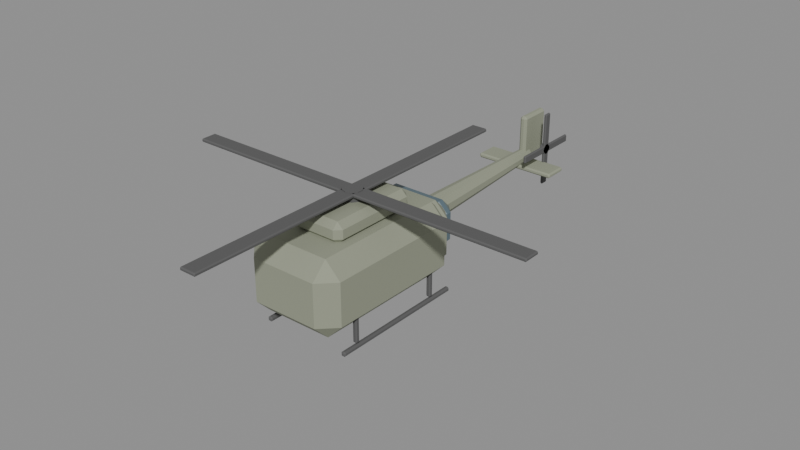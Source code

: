 # Source: Helicopter.blend  (saved by Blender 5.3.31; exported with 4.5.12 LTS)
import bpy
from mathutils import Matrix  # noqa: F401  (used for matrix-valued properties, if any)

bpy.ops.wm.read_factory_settings(use_empty=True)
scene = bpy.context.scene
scene.name = 'Scene'

# ---- materials (node trees are filled in below, after node groups)
mat_mat_heli_olive = bpy.data.materials.new('MAT_Heli_Olive')
mat_mat_heli_glass = bpy.data.materials.new('MAT_Heli_Glass')
mat_mat_heli_dark = bpy.data.materials.new('MAT_Heli_Dark')

# ---- material node trees
mat_mat_heli_olive.use_nodes = True; mat_mat_heli_olive.node_tree.nodes.clear()
_N = mat_mat_heli_olive.node_tree.nodes; _L = mat_mat_heli_olive.node_tree.links
n0 = _N.new('ShaderNodeBsdfPrincipled'); n0.name = 'Principled BSDF'; n0.location = (-200, 100)
n0.inputs[0].default_value = (0.29, 0.31, 0.23, 1.0)
n0.inputs[2].default_value = 0.85
n0.inputs[10].default_value = 0.005
n1 = _N.new('ShaderNodeOutputMaterial'); n1.name = 'Material Output'; n1.location = (200, 100)
_L.new(n0.outputs[0], n1.inputs[0])
n1.is_active_output = True
mat_mat_heli_glass.use_nodes = True; mat_mat_heli_glass.node_tree.nodes.clear()
_N = mat_mat_heli_glass.node_tree.nodes; _L = mat_mat_heli_glass.node_tree.links
n0 = _N.new('ShaderNodeBsdfPrincipled'); n0.name = 'Principled BSDF'; n0.location = (-200, 100)
n0.inputs[0].default_value = (0.1, 0.15, 0.18, 1.0)
n0.inputs[2].default_value = 0.25
n0.inputs[10].default_value = 0.005
n1 = _N.new('ShaderNodeOutputMaterial'); n1.name = 'Material Output'; n1.location = (200, 100)
_L.new(n0.outputs[0], n1.inputs[0])
n1.is_active_output = True
mat_mat_heli_dark.use_nodes = True; mat_mat_heli_dark.node_tree.nodes.clear()
_N = mat_mat_heli_dark.node_tree.nodes; _L = mat_mat_heli_dark.node_tree.links
n0 = _N.new('ShaderNodeBsdfPrincipled'); n0.name = 'Principled BSDF'; n0.location = (-200, 100)
n0.inputs[0].default_value = (0.1, 0.1, 0.1, 1.0)
n0.inputs[2].default_value = 0.85
n0.inputs[10].default_value = 0.005
n1 = _N.new('ShaderNodeOutputMaterial'); n1.name = 'Material Output'; n1.location = (200, 100)
_L.new(n0.outputs[0], n1.inputs[0])
n1.is_active_output = True

# ---- meshes
me_cube = bpy.data.meshes.new('Cube')
me_cube.from_pydata([(-0.68, -1.38, -0.75), (-0.68, -1.7, -0.43), (-1.0, -1.38, -0.43), (-0.68, -1.7, 0.43), (-0.68, -1.38, 0.75), (-1.0, -1.38, 0.43), (-0.68, 1.38, -0.75), (-1.0, 1.38, -0.43), (-0.68, 1.7, -0.43), (-0.68, 1.38, 0.75), (-0.68, 1.7, 0.43), (-1.0, 1.38, 0.43), (0.68, -1.38, -0.75), (1.0, -1.38, -0.43), (0.68, -1.7, -0.43), (0.68, -1.38, 0.75), (0.68, -1.7, 0.43), (1.0, -1.38, 0.43), (0.68, 1.38, -0.75), (0.68, 1.7, -0.43), (1.0, 1.38, -0.43), (0.68, 1.38, 0.75), (1.0, 1.38, 0.43), (0.68, 1.7, 0.43), (-0.62, 1.13, -0.6), (-0.62, 0.85, -0.32), (-0.9, 1.13, -0.32), (-0.62, 0.85, 0.42), (-0.62, 1.13, 0.7), (-0.9, 1.13, 0.42), (-0.62, 1.57, -0.6), (-0.9, 1.57, -0.32), (-0.62, 1.85, -0.32), (-0.62, 1.57, 0.7), (-0.62, 1.85, 0.42), (-0.9, 1.57, 0.42), (0.62, 1.13, -0.6), (0.9, 1.13, -0.32), (0.62, 0.85, -0.32), (0.62, 1.13, 0.7), (0.62, 0.85, 0.42), (0.9, 1.13, 0.42), (0.62, 1.57, -0.6), (0.62, 1.85, -0.32), (0.9, 1.57, -0.32), (0.62, 1.57, 0.7), (0.9, 1.57, 0.42), (0.62, 1.85, 0.42), (-0.55, 1.77, -0.375), (-0.55, 1.57, -0.175), (-0.75, 1.77, -0.175), (-0.55, 1.57, 0.375), (-0.55, 1.77, 0.575), (-0.75, 1.77, 0.375), (-0.55, 1.87, -0.375), (-0.75, 1.87, -0.175), (-0.55, 2.07, -0.175), (-0.55, 1.87, 0.575), (-0.55, 2.07, 0.375), (-0.75, 1.87, 0.375), (0.55, 1.77, -0.375), (0.75, 1.77, -0.175), (0.55, 1.57, -0.175), (0.55, 1.77, 0.575), (0.55, 1.57, 0.375), (0.75, 1.77, 0.375), (0.55, 1.87, -0.375), (0.55, 2.07, -0.175), (0.75, 1.87, -0.175), (0.55, 1.87, 0.575), (0.75, 1.87, 0.375), (0.55, 2.07, 0.375), (-0.88, 0.64, -0.16), (-0.88, 0.6, -0.12), (-0.92, 0.64, -0.12), (-0.88, 0.6, 0.42), (-0.88, 0.64, 0.46), (-0.92, 0.64, 0.42), (-0.88, 1.46, -0.16), (-0.92, 1.46, -0.12), (-0.88, 1.5, -0.12), (-0.88, 1.46, 0.46), (-0.88, 1.5, 0.42), (-0.92, 1.46, 0.42), (-0.88, 0.64, -0.16), (-0.84, 0.64, -0.12), (-0.88, 0.6, -0.12), (-0.88, 0.64, 0.46), (-0.88, 0.6, 0.42), (-0.84, 0.64, 0.42), (-0.88, 1.46, -0.16), (-0.88, 1.5, -0.12), (-0.84, 1.46, -0.12), (-0.88, 1.46, 0.46), (-0.84, 1.46, 0.42), (-0.88, 1.5, 0.42), (0.88, 0.64, -0.16), (0.88, 0.6, -0.12), (0.84, 0.64, -0.12), (0.88, 0.6, 0.42), (0.88, 0.64, 0.46), (0.84, 0.64, 0.42), (0.88, 1.46, -0.16), (0.84, 1.46, -0.12), (0.88, 1.5, -0.12), (0.88, 1.46, 0.46), (0.88, 1.5, 0.42), (0.84, 1.46, 0.42), (0.88, 0.64, -0.16), (0.92, 0.64, -0.12), (0.88, 0.6, -0.12), (0.88, 0.64, 0.46), (0.88, 0.6, 0.42), (0.92, 0.64, 0.42), (0.88, 1.46, -0.16), (0.88, 1.5, -0.12), (0.92, 1.46, -0.12), (0.88, 1.46, 0.46), (0.92, 1.46, 0.42), (0.88, 1.5, 0.42), (-0.405, -0.78, 0.69), (-0.405, -0.9, 0.81), (-0.525, -0.78, 0.81), (-0.405, -0.9, 0.99), (-0.405, -0.78, 1.11), (-0.525, -0.78, 0.99), (-0.405, 0.88, 0.69), (-0.525, 0.88, 0.81), (-0.405, 1.0, 0.81), (-0.405, 0.88, 1.11), (-0.405, 1.0, 0.99), (-0.525, 0.88, 0.99), (0.405, -0.78, 0.69), (0.525, -0.78, 0.81), (0.405, -0.9, 0.81), (0.405, -0.78, 1.11), (0.405, -0.9, 0.99), (0.525, -0.78, 0.99), (0.405, 0.88, 0.69), (0.405, 1.0, 0.81), (0.525, 0.88, 0.81), (0.405, 0.88, 1.11), (0.525, 0.88, 0.99), (0.405, 1.0, 0.99), (0.0, 1.407, -0.2299), (0.0, 5.453, 0.01004), (0.1646, 1.406, -0.1765), (0.08229, 5.453, 0.03677), (0.2663, 1.402, -0.0365), (0.1331, 5.451, 0.1068), (0.2663, 1.398, 0.1365), (0.1331, 5.449, 0.1932), (0.1646, 1.394, 0.2765), (0.08229, 5.447, 0.2632), (0.0, 1.393, 0.3299), (0.0, 5.447, 0.29), (-0.1646, 1.394, 0.2765), (-0.08229, 5.447, 0.2632), (-0.2663, 1.398, 0.1365), (-0.1331, 5.449, 0.1932), (-0.2663, 1.402, -0.0365), (-0.1331, 5.451, 0.1068), (-0.1646, 1.406, -0.1765), (-0.08229, 5.453, 0.03677), (-0.03, 5.31, -0.025), (-0.03, 5.26, 0.025), (-0.08, 5.31, 0.025), (-0.03, 5.26, 0.975), (-0.03, 5.31, 1.025), (-0.08, 5.31, 0.975), (-0.03, 5.93, -0.025), (-0.08, 5.93, 0.025), (-0.03, 5.98, 0.025), (-0.03, 5.93, 1.025), (-0.03, 5.98, 0.975), (-0.08, 5.93, 0.975), (0.03, 5.31, -0.025), (0.08, 5.31, 0.025), (0.03, 5.26, 0.025), (0.03, 5.31, 1.025), (0.03, 5.26, 0.975), (0.08, 5.31, 0.975), (0.03, 5.93, -0.025), (0.03, 5.98, 0.025), (0.08, 5.93, 0.025), (0.03, 5.93, 1.025), (0.08, 5.93, 0.975), (0.03, 5.98, 0.975), (-0.845, 5.03, -0.03), (-0.845, 5.0, -2.049e-08), (-0.875, 5.03, -1.863e-08), (-0.845, 5.0, 0.04), (-0.845, 5.03, 0.07), (-0.875, 5.03, 0.04), (-0.845, 5.47, -0.03), (-0.875, 5.47, -2.049e-08), (-0.845, 5.5, -2.235e-08), (-0.845, 5.47, 0.07), (-0.845, 5.5, 0.04), (-0.875, 5.47, 0.04), (0.845, 5.03, -0.03), (0.875, 5.03, -2.049e-08), (0.845, 5.0, -2.235e-08), (0.845, 5.03, 0.07), (0.845, 5.0, 0.04), (0.875, 5.03, 0.04), (0.845, 5.47, -0.03), (0.845, 5.5, -2.049e-08), (0.875, 5.47, -1.863e-08), (0.845, 5.47, 0.07), (0.875, 5.47, 0.04), (0.845, 5.5, 0.04), (-0.9, -1.22, -1.13), (-0.9, -1.25, -1.1), (-0.93, -1.22, -1.1), (-0.9, -1.25, -1.06), (-0.9, -1.22, -1.03), (-0.93, -1.22, -1.06), (-0.9, 1.62, -1.13), (-0.93, 1.62, -1.1), (-0.9, 1.65, -1.1), (-0.9, 1.62, -1.03), (-0.9, 1.65, -1.06), (-0.93, 1.62, -1.06), (-0.86, -1.22, -1.13), (-0.83, -1.22, -1.1), (-0.86, -1.25, -1.1), (-0.86, -1.22, -1.03), (-0.86, -1.25, -1.06), (-0.83, -1.22, -1.06), (-0.86, 1.62, -1.13), (-0.86, 1.65, -1.1), (-0.83, 1.62, -1.1), (-0.86, 1.62, -1.03), (-0.83, 1.62, -1.06), (-0.86, 1.65, -1.06), (0.86, -1.22, -1.13), (0.86, -1.25, -1.1), (0.83, -1.22, -1.1), (0.86, -1.25, -1.06), (0.86, -1.22, -1.03), (0.83, -1.22, -1.06), (0.86, 1.62, -1.13), (0.83, 1.62, -1.1), (0.86, 1.65, -1.1), (0.86, 1.62, -1.03), (0.86, 1.65, -1.06), (0.83, 1.62, -1.06), (0.9, -1.22, -1.13), (0.93, -1.22, -1.1), (0.9, -1.25, -1.1), (0.9, -1.22, -1.03), (0.9, -1.25, -1.06), (0.93, -1.22, -1.06), (0.9, 1.62, -1.13), (0.9, 1.65, -1.1), (0.93, 1.62, -1.1), (0.9, 1.62, -1.03), (0.93, 1.62, -1.06), (0.9, 1.65, -1.06), (-0.905, -0.925, -1.0), (-0.905, -0.945, -0.98), (-0.925, -0.925, -0.98), (-0.905, -0.945, -0.02), (-0.905, -0.925, 0.0), (-0.925, -0.925, -0.02), (-0.905, -0.875, -1.0), (-0.925, -0.875, -0.98), (-0.905, -0.855, -0.98), (-0.905, -0.875, 0.0), (-0.905, -0.855, -0.02), (-0.925, -0.875, -0.02), (-0.855, -0.925, -1.0), (-0.835, -0.925, -0.98), (-0.855, -0.945, -0.98), (-0.855, -0.925, 0.0), (-0.855, -0.945, -0.02), (-0.835, -0.925, -0.02), (-0.855, -0.875, -1.0), (-0.855, -0.855, -0.98), (-0.835, -0.875, -0.98), (-0.855, -0.875, 0.0), (-0.835, -0.875, -0.02), (-0.855, -0.855, -0.02), (0.855, -0.925, -1.0), (0.855, -0.945, -0.98), (0.835, -0.925, -0.98), (0.855, -0.945, -0.02), (0.855, -0.925, 0.0), (0.835, -0.925, -0.02), (0.855, -0.875, -1.0), (0.835, -0.875, -0.98), (0.855, -0.855, -0.98), (0.855, -0.875, 0.0), (0.855, -0.855, -0.02), (0.835, -0.875, -0.02), (0.905, -0.925, -1.0), (0.925, -0.925, -0.98), (0.905, -0.945, -0.98), (0.905, -0.925, 0.0), (0.905, -0.945, -0.02), (0.925, -0.925, -0.02), (0.905, -0.875, -1.0), (0.905, -0.855, -0.98), (0.925, -0.875, -0.98), (0.905, -0.875, 0.0), (0.925, -0.875, -0.02), (0.905, -0.855, -0.02), (-0.905, 1.075, -1.0), (-0.905, 1.055, -0.98), (-0.925, 1.075, -0.98), (-0.905, 1.055, -0.02), (-0.905, 1.075, 0.0), (-0.925, 1.075, -0.02), (-0.905, 1.125, -1.0), (-0.925, 1.125, -0.98), (-0.905, 1.145, -0.98), (-0.905, 1.125, 0.0), (-0.905, 1.145, -0.02), (-0.925, 1.125, -0.02), (-0.855, 1.075, -1.0), (-0.835, 1.075, -0.98), (-0.855, 1.055, -0.98), (-0.855, 1.075, 0.0), (-0.855, 1.055, -0.02), (-0.835, 1.075, -0.02), (-0.855, 1.125, -1.0), (-0.855, 1.145, -0.98), (-0.835, 1.125, -0.98), (-0.855, 1.125, 0.0), (-0.835, 1.125, -0.02), (-0.855, 1.145, -0.02), (0.855, 1.075, -1.0), (0.855, 1.055, -0.98), (0.835, 1.075, -0.98), (0.855, 1.055, -0.02), (0.855, 1.075, 0.0), (0.835, 1.075, -0.02), (0.855, 1.125, -1.0), (0.835, 1.125, -0.98), (0.855, 1.145, -0.98), (0.855, 1.125, 0.0), (0.855, 1.145, -0.02), (0.835, 1.125, -0.02), (0.905, 1.075, -1.0), (0.925, 1.075, -0.98), (0.905, 1.055, -0.98), (0.905, 1.075, 0.0), (0.905, 1.055, -0.02), (0.925, 1.075, -0.02), (0.905, 1.125, -1.0), (0.905, 1.145, -0.98), (0.925, 1.125, -0.98), (0.905, 1.125, 0.0), (0.925, 1.125, -0.02), (0.905, 1.145, -0.02)], [], [(0, 1, 2), (3, 4, 5), (6, 7, 8), (9, 10, 11), (12, 13, 14), (15, 16, 17), (18, 19, 20), (21, 22, 23), (6, 0, 2, 7), (1, 3, 5, 2), (4, 9, 11, 5), (10, 8, 7, 11), (18, 6, 8, 19), (9, 21, 23, 10), (22, 20, 19, 23), (12, 18, 20, 13), (21, 15, 17, 22), (16, 14, 13, 17), (0, 12, 14, 1), (15, 4, 3, 16), (6, 18, 12, 0), (2, 5, 11, 7), (14, 16, 3, 1), (21, 9, 4, 15), (8, 10, 23, 19), (20, 22, 17, 13), (24, 25, 26), (27, 28, 29), (30, 31, 32), (33, 34, 35), (36, 37, 38), (39, 40, 41), (42, 43, 44), (45, 46, 47), (30, 24, 26, 31), (25, 27, 29, 26), (28, 33, 35, 29), (34, 32, 31, 35), (42, 30, 32, 43), (33, 45, 47, 34), (46, 44, 43, 47), (36, 42, 44, 37), (45, 39, 41, 46), (40, 38, 37, 41), (24, 36, 38, 25), (39, 28, 27, 40), (30, 42, 36, 24), (26, 29, 35, 31), (38, 40, 27, 25), (45, 33, 28, 39), (32, 34, 47, 43), (44, 46, 41, 37), (48, 49, 50), (51, 52, 53), (54, 55, 56), (57, 58, 59), (60, 61, 62), (63, 64, 65), (66, 67, 68), (69, 70, 71), (54, 48, 50, 55), (49, 51, 53, 50), (52, 57, 59, 53), (58, 56, 55, 59), (66, 54, 56, 67), (57, 69, 71, 58), (70, 68, 67, 71), (60, 66, 68, 61), (69, 63, 65, 70), (64, 62, 61, 65), (48, 60, 62, 49), (63, 52, 51, 64), (54, 66, 60, 48), (50, 53, 59, 55), (62, 64, 51, 49), (69, 57, 52, 63), (56, 58, 71, 67), (68, 70, 65, 61), (72, 73, 74), (75, 76, 77), (78, 79, 80), (81, 82, 83), (84, 85, 86), (87, 88, 89), (90, 91, 92), (93, 94, 95), (78, 72, 74, 79), (73, 75, 77, 74), (76, 81, 83, 77), (82, 80, 79, 83), (90, 78, 80, 91), (81, 93, 95, 82), (94, 92, 91, 95), (84, 90, 92, 85), (93, 87, 89, 94), (88, 86, 85, 89), (72, 84, 86, 73), (87, 76, 75, 88), (78, 90, 84, 72), (74, 77, 83, 79), (86, 88, 75, 73), (93, 81, 76, 87), (80, 82, 95, 91), (92, 94, 89, 85), (96, 97, 98), (99, 100, 101), (102, 103, 104), (105, 106, 107), (108, 109, 110), (111, 112, 113), (114, 115, 116), (117, 118, 119), (102, 96, 98, 103), (97, 99, 101, 98), (100, 105, 107, 101), (106, 104, 103, 107), (114, 102, 104, 115), (105, 117, 119, 106), (118, 116, 115, 119), (108, 114, 116, 109), (117, 111, 113, 118), (112, 110, 109, 113), (96, 108, 110, 97), (111, 100, 99, 112), (102, 114, 108, 96), (98, 101, 107, 103), (110, 112, 99, 97), (117, 105, 100, 111), (104, 106, 119, 115), (116, 118, 113, 109), (120, 121, 122), (123, 124, 125), (126, 127, 128), (129, 130, 131), (132, 133, 134), (135, 136, 137), (138, 139, 140), (141, 142, 143), (126, 120, 122, 127), (121, 123, 125, 122), (124, 129, 131, 125), (130, 128, 127, 131), (138, 126, 128, 139), (129, 141, 143, 130), (142, 140, 139, 143), (132, 138, 140, 133), (141, 135, 137, 142), (136, 134, 133, 137), (120, 132, 134, 121), (135, 124, 123, 136), (126, 138, 132, 120), (122, 125, 131, 127), (134, 136, 123, 121), (141, 129, 124, 135), (128, 130, 143, 139), (140, 142, 137, 133), (144, 145, 147, 146), (146, 147, 149, 148), (148, 149, 151, 150), (150, 151, 153, 152), (152, 153, 155, 154), (154, 155, 157, 156), (156, 157, 159, 158), (158, 159, 161, 160), (147, 145, 163, 161, 159, 157, 155, 153, 151, 149), (160, 161, 163, 162), (162, 163, 145, 144), (144, 146, 148, 150, 152, 154, 156, 158, 160, 162), (164, 165, 166), (167, 168, 169), (170, 171, 172), (173, 174, 175), (176, 177, 178), (179, 180, 181), (182, 183, 184), (185, 186, 187), (170, 164, 166, 171), (165, 167, 169, 166), (168, 173, 175, 169), (174, 172, 171, 175), (182, 170, 172, 183), (173, 185, 187, 174), (186, 184, 183, 187), (176, 182, 184, 177), (185, 179, 181, 186), (180, 178, 177, 181), (164, 176, 178, 165), (179, 168, 167, 180), (170, 182, 176, 164), (166, 169, 175, 171), (178, 180, 167, 165), (185, 173, 168, 179), (172, 174, 187, 183), (184, 186, 181, 177), (188, 189, 190), (191, 192, 193), (194, 195, 196), (197, 198, 199), (200, 201, 202), (203, 204, 205), (206, 207, 208), (209, 210, 211), (194, 188, 190, 195), (189, 191, 193, 190), (192, 197, 199, 193), (198, 196, 195, 199), (206, 194, 196, 207), (197, 209, 211, 198), (210, 208, 207, 211), (200, 206, 208, 201), (209, 203, 205, 210), (204, 202, 201, 205), (188, 200, 202, 189), (203, 192, 191, 204), (194, 206, 200, 188), (190, 193, 199, 195), (202, 204, 191, 189), (209, 197, 192, 203), (196, 198, 211, 207), (208, 210, 205, 201), (212, 213, 214), (215, 216, 217), (218, 219, 220), (221, 222, 223), (224, 225, 226), (227, 228, 229), (230, 231, 232), (233, 234, 235), (218, 212, 214, 219), (213, 215, 217, 214), (216, 221, 223, 217), (222, 220, 219, 223), (230, 218, 220, 231), (221, 233, 235, 222), (234, 232, 231, 235), (224, 230, 232, 225), (233, 227, 229, 234), (228, 226, 225, 229), (212, 224, 226, 213), (227, 216, 215, 228), (218, 230, 224, 212), (214, 217, 223, 219), (226, 228, 215, 213), (233, 221, 216, 227), (220, 222, 235, 231), (232, 234, 229, 225), (236, 237, 238), (239, 240, 241), (242, 243, 244), (245, 246, 247), (248, 249, 250), (251, 252, 253), (254, 255, 256), (257, 258, 259), (242, 236, 238, 243), (237, 239, 241, 238), (240, 245, 247, 241), (246, 244, 243, 247), (254, 242, 244, 255), (245, 257, 259, 246), (258, 256, 255, 259), (248, 254, 256, 249), (257, 251, 253, 258), (252, 250, 249, 253), (236, 248, 250, 237), (251, 240, 239, 252), (242, 254, 248, 236), (238, 241, 247, 243), (250, 252, 239, 237), (257, 245, 240, 251), (244, 246, 259, 255), (256, 258, 253, 249), (260, 261, 262), (263, 264, 265), (266, 267, 268), (269, 270, 271), (272, 273, 274), (275, 276, 277), (278, 279, 280), (281, 282, 283), (266, 260, 262, 267), (261, 263, 265, 262), (264, 269, 271, 265), (270, 268, 267, 271), (278, 266, 268, 279), (269, 281, 283, 270), (282, 280, 279, 283), (272, 278, 280, 273), (281, 275, 277, 282), (276, 274, 273, 277), (260, 272, 274, 261), (275, 264, 263, 276), (266, 278, 272, 260), (262, 265, 271, 267), (274, 276, 263, 261), (281, 269, 264, 275), (268, 270, 283, 279), (280, 282, 277, 273), (284, 285, 286), (287, 288, 289), (290, 291, 292), (293, 294, 295), (296, 297, 298), (299, 300, 301), (302, 303, 304), (305, 306, 307), (290, 284, 286, 291), (285, 287, 289, 286), (288, 293, 295, 289), (294, 292, 291, 295), (302, 290, 292, 303), (293, 305, 307, 294), (306, 304, 303, 307), (296, 302, 304, 297), (305, 299, 301, 306), (300, 298, 297, 301), (284, 296, 298, 285), (299, 288, 287, 300), (290, 302, 296, 284), (286, 289, 295, 291), (298, 300, 287, 285), (305, 293, 288, 299), (292, 294, 307, 303), (304, 306, 301, 297), (308, 309, 310), (311, 312, 313), (314, 315, 316), (317, 318, 319), (320, 321, 322), (323, 324, 325), (326, 327, 328), (329, 330, 331), (314, 308, 310, 315), (309, 311, 313, 310), (312, 317, 319, 313), (318, 316, 315, 319), (326, 314, 316, 327), (317, 329, 331, 318), (330, 328, 327, 331), (320, 326, 328, 321), (329, 323, 325, 330), (324, 322, 321, 325), (308, 320, 322, 309), (323, 312, 311, 324), (314, 326, 320, 308), (310, 313, 319, 315), (322, 324, 311, 309), (329, 317, 312, 323), (316, 318, 331, 327), (328, 330, 325, 321), (332, 333, 334), (335, 336, 337), (338, 339, 340), (341, 342, 343), (344, 345, 346), (347, 348, 349), (350, 351, 352), (353, 354, 355), (338, 332, 334, 339), (333, 335, 337, 334), (336, 341, 343, 337), (342, 340, 339, 343), (350, 338, 340, 351), (341, 353, 355, 342), (354, 352, 351, 355), (344, 350, 352, 345), (353, 347, 349, 354), (348, 346, 345, 349), (332, 344, 346, 333), (347, 336, 335, 348), (338, 350, 344, 332), (334, 337, 343, 339), (346, 348, 335, 333), (353, 341, 336, 347), (340, 342, 355, 351), (352, 354, 349, 345)])
me_cube.polygons.foreach_set('material_index', [0, 0, 0, 0, 0, 0, 0, 0, 0, 0, 0, 0, 0, 0, 0, 0, 0, 0, 0, 0, 0, 0, 0, 0, 0, 0, 0, 0, 0, 0, 0, 0, 0, 0, 0, 0, 0, 0, 0, 0, 0, 0, 0, 0, 0, 0, 0, 0, 0, 0, 0, 0, 1, 1, 1, 1, 1, 1, 1, 1, 1, 1, 1, 1, 1, 1, 1, 1, 1, 1, 1, 1, 1, 1, 1, 1, 1, 1, 1, 1, 1, 1, 1, 1, 1, 1, 1, 1, 1, 1, 1, 1, 1, 1, 1, 1, 1, 1, 1, 1, 1, 1, 1, 1, 1, 1, 1, 1, 1, 1, 1, 1, 1, 1, 1, 1, 1, 1, 1, 1, 1, 1, 1, 1, 1, 1, 1, 1, 1, 1, 0, 0, 0, 0, 0, 0, 0, 0, 0, 0, 0, 0, 0, 0, 0, 0, 0, 0, 0, 0, 0, 0, 0, 0, 0, 0, 0, 0, 0, 0, 0, 0, 0, 0, 0, 0, 0, 0, 0, 0, 0, 0, 0, 0, 0, 0, 0, 0, 0, 0, 0, 0, 0, 0, 0, 0, 0, 0, 0, 0, 0, 0, 0, 0, 0, 0, 0, 0, 0, 0, 0, 0, 0, 0, 0, 0, 0, 0, 0, 0, 0, 0, 0, 0, 0, 0, 0, 0, 0, 0, 2, 2, 2, 2, 2, 2, 2, 2, 2, 2, 2, 2, 2, 2, 2, 2, 2, 2, 2, 2, 2, 2, 2, 2, 2, 2, 2, 2, 2, 2, 2, 2, 2, 2, 2, 2, 2, 2, 2, 2, 2, 2, 2, 2, 2, 2, 2, 2, 2, 2, 2, 2, 2, 2, 2, 2, 2, 2, 2, 2, 2, 2, 2, 2, 2, 2, 2, 2, 2, 2, 2, 2, 2, 2, 2, 2, 2, 2, 2, 2, 2, 2, 2, 2, 2, 2, 2, 2, 2, 2, 2, 2, 2, 2, 2, 2, 2, 2, 2, 2, 2, 2, 2, 2, 2, 2, 2, 2, 2, 2, 2, 2, 2, 2, 2, 2, 2, 2, 2, 2, 2, 2, 2, 2, 2, 2, 2, 2, 2, 2, 2, 2, 2, 2, 2, 2, 2, 2, 2, 2, 2, 2, 2, 2, 2, 2, 2, 2, 2, 2, 2, 2, 2, 2, 2, 2])
_uv = me_cube.uv_layers.new(name='UVMap')
_uv.uv.foreach_set('vector', [0.165, 0.7265, 0.165, 0.75, 0.125, 0.7265, 0.5717, 0.0, 0.625, 0.02353, 0.5717, 0.02353, 0.165, 0.5235, 0.125, 0.5235, 0.165, 0.5, 0.625, 0.2476, 0.5717, 0.28, 0.5717, 0.2265, 0.335, 0.7265, 0.415, 0.7265, 0.3817, 0.77, 0.645, 0.7582, 0.5717, 0.79, 0.5717, 0.7324, 0.335, 0.5235, 0.3817, 0.48, 0.415, 0.5235, 0.645, 0.4918, 0.5717, 0.5176, 0.5717, 0.46, 0.165, 0.5235, 0.165, 0.7265, 0.125, 0.7265, 0.125, 0.5235, 0.4283, 0.0, 0.5717, 0.0, 0.5717, 0.02353, 0.4283, 0.02353, 0.625, 0.02353, 0.625, 0.2476, 0.5717, 0.2265, 0.5717, 0.02353, 0.5717, 0.28, 0.4283, 0.29, 0.4283, 0.2265, 0.5717, 0.2265, 0.335, 0.5235, 0.165, 0.5235, 0.165, 0.5, 0.3817, 0.48, 0.625, 0.2476, 0.645, 0.4918, 0.5717, 0.46, 0.5717, 0.28, 0.5717, 0.5176, 0.415, 0.5235, 0.3817, 0.48, 0.5717, 0.46, 0.335, 0.7265, 0.335, 0.5235, 0.415, 0.5235, 0.415, 0.7265, 0.645, 0.4918, 0.645, 0.7582, 0.5717, 0.7324, 0.5717, 0.5176, 0.5717, 0.79, 0.3817, 0.77, 0.415, 0.7265, 0.5717, 0.7324, 0.165, 0.7265, 0.335, 0.7265, 0.3817, 0.77, 0.165, 0.75, 0.645, 0.7582, 0.625, 0.96, 0.5717, 0.96, 0.5717, 0.79, 0.165, 0.5235, 0.335, 0.5235, 0.335, 0.7265, 0.165, 0.7265, 0.4283, 0.02353, 0.5717, 0.02353, 0.5717, 0.2265, 0.4283, 0.2265, 0.3817, 0.77, 0.5717, 0.79, 0.5717, 0.96, 0.4283, 0.96, 0.645, 0.4918, 0.835, 0.5235, 0.835, 0.7265, 0.645, 0.7582, 0.4283, 0.29, 0.5717, 0.28, 0.5717, 0.46, 0.3817, 0.48, 0.415, 0.5235, 0.5717, 0.5176, 0.5717, 0.7324, 0.415, 0.7265, 0.1639, 0.68, 0.1639, 0.75, 0.125, 0.68, 0.5712, 0.0, 0.625, 0.07, 0.5712, 0.07, 0.1639, 0.57, 0.125, 0.57, 0.1639, 0.5, 0.625, 0.2163, 0.5712, 0.2792, 0.5712, 0.18, 0.3361, 0.68, 0.4154, 0.68, 0.3825, 0.7694, 0.6444, 0.7344, 0.5712, 0.7889, 0.5712, 0.6975, 0.3361, 0.57, 0.3825, 0.4806, 0.4154, 0.57, 0.6444, 0.5156, 0.5712, 0.5525, 0.5712, 0.4611, 0.1639, 0.57, 0.1639, 0.68, 0.125, 0.68, 0.125, 0.57, 0.4288, 0.0, 0.5712, 0.0, 0.5712, 0.07, 0.4288, 0.07, 0.625, 0.07, 0.625, 0.2163, 0.5712, 0.18, 0.5712, 0.07, 0.5712, 0.2792, 0.4288, 0.2889, 0.4288, 0.18, 0.5712, 0.18, 0.3361, 0.57, 0.1639, 0.57, 0.1639, 0.5, 0.3825, 0.4806, 0.625, 0.2163, 0.6444, 0.5156, 0.5712, 0.4611, 0.5712, 0.2792, 0.5712, 0.5525, 0.4154, 0.57, 0.3825, 0.4806, 0.5712, 0.4611, 0.3361, 0.68, 0.3361, 0.57, 0.4154, 0.57, 0.4154, 0.68, 0.6444, 0.5156, 0.6444, 0.7344, 0.5712, 0.6975, 0.5712, 0.5525, 0.5712, 0.7889, 0.3825, 0.7694, 0.4154, 0.68, 0.5712, 0.6975, 0.1639, 0.68, 0.3361, 0.68, 0.3825, 0.7694, 0.1639, 0.75, 0.6444, 0.7344, 0.625, 0.9611, 0.5712, 0.9611, 0.5712, 0.7889, 0.1639, 0.57, 0.3361, 0.57, 0.3361, 0.68, 0.1639, 0.68, 0.4288, 0.07, 0.5712, 0.07, 0.5712, 0.18, 0.4288, 0.18, 0.3825, 0.7694, 0.5712, 0.7889, 0.5712, 0.9611, 0.4288, 0.9611, 0.6444, 0.5156, 0.8361, 0.57, 0.8361, 0.68, 0.6444, 0.7344, 0.4288, 0.2889, 0.5712, 0.2792, 0.5712, 0.4611, 0.3825, 0.4806, 0.4154, 0.57, 0.5712, 0.5525, 0.5712, 0.6975, 0.4154, 0.68, 0.1583, 0.65, 0.1583, 0.75, 0.125, 0.65, 0.5724, 0.0, 0.625, 0.1, 0.5724, 0.1, 0.1583, 0.6, 0.125, 0.6, 0.1583, 0.5, 0.625, 0.1944, 0.5724, 0.275, 0.5724, 0.15, 0.3417, 0.65, 0.4145, 0.65, 0.3846, 0.7667, 0.6417, 0.7167, 0.5724, 0.7833, 0.5724, 0.675, 0.3417, 0.6, 0.3846, 0.4833, 0.4145, 0.6, 0.6417, 0.5333, 0.5724, 0.575, 0.5724, 0.4667, 0.1583, 0.6, 0.1583, 0.65, 0.125, 0.65, 0.125, 0.6, 0.4276, 0.0, 0.5724, 0.0, 0.5724, 0.1, 0.4276, 0.1, 0.625, 0.1, 0.625, 0.1944, 0.5724, 0.15, 0.5724, 0.1, 0.5724, 0.275, 0.4276, 0.2833, 0.4276, 0.15, 0.5724, 0.15, 0.3417, 0.6, 0.1583, 0.6, 0.1583, 0.5, 0.3846, 0.4833, 0.625, 0.1944, 0.6417, 0.5333, 0.5724, 0.4667, 0.5724, 0.275, 0.5724, 0.575, 0.4145, 0.6, 0.3846, 0.4833, 0.5724, 0.4667, 0.3417, 0.65, 0.3417, 0.6, 0.4145, 0.6, 0.4145, 0.65, 0.6417, 0.5333, 0.6417, 0.7167, 0.5724, 0.675, 0.5724, 0.575, 0.5724, 0.7833, 0.3846, 0.7667, 0.4145, 0.65, 0.5724, 0.675, 0.1583, 0.65, 0.3417, 0.65, 0.3846, 0.7667, 0.1583, 0.75, 0.6417, 0.7167, 0.625, 0.9667, 0.5724, 0.9667, 0.5724, 0.7833, 0.1583, 0.6, 0.3417, 0.6, 0.3417, 0.65, 0.1583, 0.65, 0.4276, 0.1, 0.5724, 0.1, 0.5724, 0.15, 0.4276, 0.15, 0.3846, 0.7667, 0.5724, 0.7833, 0.5724, 0.9667, 0.4276, 0.9667, 0.6417, 0.5333, 0.8417, 0.6, 0.8417, 0.65, 0.6417, 0.7167, 0.4276, 0.2833, 0.5724, 0.275, 0.5724, 0.4667, 0.3846, 0.4833, 0.4145, 0.6, 0.5724, 0.575, 0.5724, 0.675, 0.4145, 0.65, 0.25, 0.7389, 0.25, 0.75, 0.125, 0.7389, 0.6089, 0.0, 0.625, 0.01111, 0.6089, 0.01111, 0.25, 0.5111, 0.125, 0.5111, 0.25, 0.5, 0.625, 0.2843, 0.6089, 0.3438, 0.6089, 0.2389, 0.25, 0.7389, 0.3871, 0.7389, 0.3206, 0.8125, 0.6875, 0.8069, 0.6089, 0.875, 0.6089, 0.7417, 0.25, 0.5111, 0.3206, 0.4375, 0.3871, 0.5111, 0.6875, 0.4431, 0.6089, 0.5083, 0.6089, 0.375, 0.25, 0.5111, 0.25, 0.7389, 0.125, 0.7389, 0.125, 0.5111, 0.3911, 0.0, 0.6089, 0.0, 0.6089, 0.01111, 0.3911, 0.01111, 0.625, 0.01111, 0.625, 0.2843, 0.6089, 0.2389, 0.6089, 0.01111, 0.6089, 0.3438, 0.3911, 0.375, 0.3911, 0.2389, 0.6089, 0.2389, 0.25, 0.5111, 0.25, 0.5111, 0.25, 0.5, 0.3206, 0.4375, 0.625, 0.2843, 0.6875, 0.4431, 0.6089, 0.375, 0.6089, 0.3438, 0.6089, 0.5083, 0.3871, 0.5111, 0.3206, 0.4375, 0.6089, 0.375, 0.25, 0.7389, 0.25, 0.5111, 0.3871, 0.5111, 0.3871, 0.7389, 0.6875, 0.4431, 0.6875, 0.8069, 0.6089, 0.7417, 0.6089, 0.5083, 0.6089, 0.875, 0.3206, 0.8125, 0.3871, 0.7389, 0.6089, 0.7417, 0.25, 0.7389, 0.25, 0.7389, 0.3206, 0.8125, 0.25, 0.75, 0.6875, 0.8069, 0.625, 0.875, 0.6089, 0.875, 0.6089, 0.875, 0.25, 0.5111, 0.25, 0.5111, 0.25, 0.7389, 0.25, 0.7389, 0.3911, 0.01111, 0.6089, 0.01111, 0.6089, 0.2389, 0.3911, 0.2389, 0.3206, 0.8125, 0.6089, 0.875, 0.6089, 0.875, 0.3911, 0.875, 0.6875, 0.4431, 0.75, 0.5111, 0.75, 0.7389, 0.6875, 0.8069, 0.3911, 0.375, 0.6089, 0.3438, 0.6089, 0.375, 0.3206, 0.4375, 0.3871, 0.5111, 0.6089, 0.5083, 0.6089, 0.7417, 0.3871, 0.7389, 0.25, 0.7389, 0.25, 0.75, 0.125, 0.7389, 0.6089, 0.0, 0.625, 0.01111, 0.6089, 0.01111, 0.25, 0.5111, 0.125, 0.5111, 0.25, 0.5, 0.625, 0.2843, 0.6089, 0.3438, 0.6089, 0.2389, 0.25, 0.7389, 0.3871, 0.7389, 0.3206, 0.8125, 0.6875, 0.8069, 0.6089, 0.875, 0.6089, 0.7417, 0.25, 0.5111, 0.3206, 0.4375, 0.3871, 0.5111, 0.6875, 0.4431, 0.6089, 0.5083, 0.6089, 0.375, 0.25, 0.5111, 0.25, 0.7389, 0.125, 0.7389, 0.125, 0.5111, 0.3911, 0.0, 0.6089, 0.0, 0.6089, 0.01111, 0.3911, 0.01111, 0.625, 0.01111, 0.625, 0.2843, 0.6089, 0.2389, 0.6089, 0.01111, 0.6089, 0.3438, 0.3911, 0.375, 0.3911, 0.2389, 0.6089, 0.2389, 0.25, 0.5111, 0.25, 0.5111, 0.25, 0.5, 0.3206, 0.4375, 0.625, 0.2843, 0.6875, 0.4431, 0.6089, 0.375, 0.6089, 0.3438, 0.6089, 0.5083, 0.3871, 0.5111, 0.3206, 0.4375, 0.6089, 0.375, 0.25, 0.7389, 0.25, 0.5111, 0.3871, 0.5111, 0.3871, 0.7389, 0.6875, 0.4431, 0.6875, 0.8069, 0.6089, 0.7417, 0.6089, 0.5083, 0.6089, 0.875, 0.3206, 0.8125, 0.3871, 0.7389, 0.6089, 0.7417, 0.25, 0.7389, 0.25, 0.7389, 0.3206, 0.8125, 0.25, 0.75, 0.6875, 0.8069, 0.625, 0.875, 0.6089, 0.875, 0.6089, 0.875, 0.25, 0.5111, 0.25, 0.5111, 0.25, 0.7389, 0.25, 0.7389, 0.3911, 0.01111, 0.6089, 0.01111, 0.6089, 0.2389, 0.3911, 0.2389, 0.3206, 0.8125, 0.6089, 0.875, 0.6089, 0.875, 0.3911, 0.875, 0.6875, 0.4431, 0.75, 0.5111, 0.75, 0.7389, 0.6875, 0.8069, 0.3911, 0.375, 0.6089, 0.3438, 0.6089, 0.375, 0.3206, 0.4375, 0.3871, 0.5111, 0.6089, 0.5083, 0.6089, 0.7417, 0.3871, 0.7389, 0.1536, 0.7342, 0.1536, 0.75, 0.125, 0.7342, 0.5536, 0.0, 0.625, 0.01579, 0.5536, 0.01579, 0.1536, 0.5158, 0.125, 0.5158, 0.1536, 0.5, 0.625, 0.249, 0.5536, 0.2714, 0.5536, 0.2342, 0.3464, 0.7342, 0.4286, 0.7342, 0.3964, 0.7643, 0.6393, 0.7564, 0.5536, 0.7786, 0.5536, 0.7382, 0.3464, 0.5158, 0.3964, 0.4857, 0.4286, 0.5158, 0.6393, 0.4936, 0.5536, 0.5118, 0.5536, 0.4714, 0.1536, 0.5158, 0.1536, 0.7342, 0.125, 0.7342, 0.125, 0.5158, 0.4464, 0.0, 0.5536, 0.0, 0.5536, 0.01579, 0.4464, 0.01579, 0.625, 0.01579, 0.625, 0.249, 0.5536, 0.2342, 0.5536, 0.01579, 0.5536, 0.2714, 0.4464, 0.2786, 0.4464, 0.2342, 0.5536, 0.2342, 0.3464, 0.5158, 0.1536, 0.5158, 0.1536, 0.5, 0.3964, 0.4857, 0.625, 0.249, 0.6393, 0.4936, 0.5536, 0.4714, 0.5536, 0.2714, 0.5536, 0.5118, 0.4286, 0.5158, 0.3964, 0.4857, 0.5536, 0.4714, 0.3464, 0.7342, 0.3464, 0.5158, 0.4286, 0.5158, 0.4286, 0.7342, 0.6393, 0.4936, 0.6393, 0.7564, 0.5536, 0.7382, 0.5536, 0.5118, 0.5536, 0.7786, 0.3964, 0.7643, 0.4286, 0.7342, 0.5536, 0.7382, 0.1536, 0.7342, 0.3464, 0.7342, 0.3964, 0.7643, 0.1536, 0.75, 0.6393, 0.7564, 0.625, 0.9714, 0.5536, 0.9714, 0.5536, 0.7786, 0.1536, 0.5158, 0.3464, 0.5158, 0.3464, 0.7342, 0.1536, 0.7342, 0.4464, 0.01579, 0.5536, 0.01579, 0.5536, 0.2342, 0.4464, 0.2342, 0.3964, 0.7643, 0.5536, 0.7786, 0.5536, 0.9714, 0.4464, 0.9714, 0.6393, 0.4936, 0.8464, 0.5158, 0.8464, 0.7342, 0.6393, 0.7564, 0.4464, 0.2786, 0.5536, 0.2714, 0.5536, 0.4714, 0.3964, 0.4857, 0.4286, 0.5158, 0.5536, 0.5118, 0.5536, 0.7382, 0.4286, 0.7342, 1.0, 0.5, 1.0, 1.0, 0.9, 1.0, 0.9, 0.5, 0.9, 0.5, 0.9, 1.0, 0.8, 1.0, 0.8, 0.5, 0.8, 0.5, 0.8, 1.0, 0.7, 1.0, 0.7, 0.5, 0.7, 0.5, 0.7, 1.0, 0.6, 1.0, 0.6, 0.5, 0.6, 0.5, 0.6, 1.0, 0.5, 1.0, 0.5, 0.5, 0.5, 0.5, 0.5, 1.0, 0.4, 1.0, 0.4, 0.5, 0.4, 0.5, 0.4, 1.0, 0.3, 1.0, 0.3, 0.5, 0.3, 0.5, 0.3, 1.0, 0.2, 1.0, 0.2, 0.5, 0.3911, 0.4442, 0.25, 0.49, 0.1089, 0.4442, 0.02175, 0.3242, 0.02175, 0.1758, 0.1089, 0.05584, 0.25, 0.01, 0.3911, 0.05584, 0.4783, 0.1758, 0.4783, 0.3242, 0.2, 0.5, 0.2, 1.0, 0.1, 1.0, 0.1, 0.5, 0.1, 0.5, 0.1, 1.0, -7.451e-08, 1.0, -7.451e-08, 0.5, 0.75, 0.49, 0.8911, 0.4442, 0.9783, 0.3242, 0.9783, 0.1758, 0.8911, 0.05584, 0.75, 0.01, 0.6089, 0.05584, 0.5217, 0.1758, 0.5217, 0.3242, 0.6089, 0.4442, 0.2031, 0.7326, 0.2031, 0.75, 0.125, 0.7326, 0.6131, 0.0, 0.625, 0.01736, 0.6131, 0.01736, 0.2031, 0.5174, 0.125, 0.5174, 0.2031, 0.5, 0.625, 0.2645, 0.6131, 0.3086, 0.6131, 0.2326, 0.2969, 0.7326, 0.3839, 0.7326, 0.3419, 0.7891, 0.6641, 0.7804, 0.6131, 0.8281, 0.6131, 0.737, 0.2969, 0.5174, 0.3419, 0.4609, 0.3839, 0.5174, 0.6641, 0.4696, 0.6131, 0.513, 0.6131, 0.4219, 0.2031, 0.5174, 0.2031, 0.7326, 0.125, 0.7326, 0.125, 0.5174, 0.3869, 0.0, 0.6131, 0.0, 0.6131, 0.01736, 0.3869, 0.01736, 0.625, 0.01736, 0.625, 0.2645, 0.6131, 0.2326, 0.6131, 0.01736, 0.6131, 0.3086, 0.3869, 0.3281, 0.3869, 0.2326, 0.6131, 0.2326, 0.2969, 0.5174, 0.2031, 0.5174, 0.2031, 0.5, 0.3419, 0.4609, 0.625, 0.2645, 0.6641, 0.4696, 0.6131, 0.4219, 0.6131, 0.3086, 0.6131, 0.513, 0.3839, 0.5174, 0.3419, 0.4609, 0.6131, 0.4219, 0.2969, 0.7326, 0.2969, 0.5174, 0.3839, 0.5174, 0.3839, 0.7326, 0.6641, 0.4696, 0.6641, 0.7804, 0.6131, 0.737, 0.6131, 0.513, 0.6131, 0.8281, 0.3419, 0.7891, 0.3839, 0.7326, 0.6131, 0.737, 0.2031, 0.7326, 0.2969, 0.7326, 0.3419, 0.7891, 0.2031, 0.75, 0.6641, 0.7804, 0.625, 0.9219, 0.6131, 0.9219, 0.6131, 0.8281, 0.2031, 0.5174, 0.2969, 0.5174, 0.2969, 0.7326, 0.2031, 0.7326, 0.3869, 0.01736, 0.6131, 0.01736, 0.6131, 0.2326, 0.3869, 0.2326, 0.3419, 0.7891, 0.6131, 0.8281, 0.6131, 0.9219, 0.3869, 0.9219, 0.6641, 0.4696, 0.7969, 0.5174, 0.7969, 0.7326, 0.6641, 0.7804, 0.3869, 0.3281, 0.6131, 0.3086, 0.6131, 0.4219, 0.3419, 0.4609, 0.3839, 0.5174, 0.6131, 0.513, 0.6131, 0.737, 0.3839, 0.7326, 0.1293, 0.735, 0.1293, 0.75, 0.125, 0.735, 0.55, 0.0, 0.625, 0.015, 0.55, 0.015, 0.1293, 0.515, 0.125, 0.515, 0.1293, 0.5, 0.625, 0.2414, 0.55, 0.2532, 0.55, 0.235, 0.3707, 0.735, 0.4312, 0.735, 0.4104, 0.7521, 0.6271, 0.7446, 0.55, 0.7543, 0.55, 0.7387, 0.3707, 0.515, 0.4104, 0.4979, 0.4313, 0.515, 0.6271, 0.5054, 0.55, 0.5113, 0.55, 0.4957, 0.1293, 0.515, 0.1293, 0.735, 0.125, 0.735, 0.125, 0.515, 0.45, 0.0, 0.55, 0.0, 0.55, 0.015, 0.45, 0.015, 0.625, 0.015, 0.625, 0.2414, 0.55, 0.235, 0.55, 0.015, 0.55, 0.2532, 0.45, 0.2543, 0.45, 0.235, 0.55, 0.235, 0.3707, 0.515, 0.1293, 0.515, 0.1293, 0.5, 0.4104, 0.4979, 0.625, 0.2414, 0.6271, 0.5054, 0.55, 0.4957, 0.55, 0.2532, 0.55, 0.5113, 0.4313, 0.515, 0.4104, 0.4979, 0.55, 0.4957, 0.3707, 0.735, 0.3707, 0.515, 0.4313, 0.515, 0.4312, 0.735, 0.6271, 0.5054, 0.6271, 0.7446, 0.55, 0.7387, 0.55, 0.5113, 0.55, 0.7543, 0.4104, 0.7521, 0.4312, 0.735, 0.55, 0.7387, 0.1293, 0.735, 0.3707, 0.735, 0.4104, 0.7521, 0.1293, 0.75, 0.6271, 0.7446, 0.625, 0.9957, 0.55, 0.9957, 0.55, 0.7543, 0.1293, 0.515, 0.3707, 0.515, 0.3707, 0.735, 0.1293, 0.735, 0.45, 0.015, 0.55, 0.015, 0.55, 0.235, 0.45, 0.235, 0.4104, 0.7521, 0.55, 0.7543, 0.55, 0.9957, 0.45, 0.9957, 0.6271, 0.5054, 0.8707, 0.515, 0.8707, 0.735, 0.6271, 0.7446, 0.45, 0.2543, 0.55, 0.2532, 0.55, 0.4957, 0.4104, 0.4979, 0.4313, 0.515, 0.55, 0.5113, 0.55, 0.7387, 0.4312, 0.735, 0.2, 0.7474, 0.2, 0.75, 0.125, 0.7474, 0.55, 0.0, 0.625, 0.002586, 0.55, 0.002586, 0.2, 0.5026, 0.125, 0.5026, 0.2, 0.5, 0.625, 0.2733, 0.55, 0.3063, 0.55, 0.2474, 0.3, 0.7474, 0.4312, 0.7474, 0.375, 0.7875, 0.6625, 0.7862, 0.55, 0.825, 0.55, 0.7481, 0.3, 0.5026, 0.375, 0.4625, 0.4313, 0.5026, 0.6625, 0.4638, 0.55, 0.5019, 0.55, 0.425, 0.2, 0.5026, 0.2, 0.7474, 0.125, 0.7474, 0.125, 0.5026, 0.45, 0.0, 0.55, 0.0, 0.55, 0.002586, 0.45, 0.002586, 0.625, 0.002586, 0.625, 0.2733, 0.55, 0.2474, 0.55, 0.002586, 0.55, 0.3063, 0.45, 0.325, 0.45, 0.2474, 0.55, 0.2474, 0.3, 0.5026, 0.2, 0.5026, 0.2, 0.5, 0.375, 0.4625, 0.625, 0.2733, 0.6625, 0.4638, 0.55, 0.425, 0.55, 0.3063, 0.55, 0.5019, 0.4313, 0.5026, 0.375, 0.4625, 0.55, 0.425, 0.3, 0.7474, 0.3, 0.5026, 0.4313, 0.5026, 0.4312, 0.7474, 0.6625, 0.4638, 0.6625, 0.7862, 0.55, 0.7481, 0.55, 0.5019, 0.55, 0.825, 0.375, 0.7875, 0.4312, 0.7474, 0.55, 0.7481, 0.2, 0.7474, 0.3, 0.7474, 0.375, 0.7875, 0.2, 0.75, 0.6625, 0.7862, 0.625, 0.925, 0.55, 0.925, 0.55, 0.825, 0.2, 0.5026, 0.3, 0.5026, 0.3, 0.7474, 0.2, 0.7474, 0.45, 0.002586, 0.55, 0.002586, 0.55, 0.2474, 0.45, 0.2474, 0.375, 0.7875, 0.55, 0.825, 0.55, 0.925, 0.45, 0.925, 0.6625, 0.4638, 0.8, 0.5026, 0.8, 0.7474, 0.6625, 0.7862, 0.45, 0.325, 0.55, 0.3063, 0.55, 0.425, 0.375, 0.4625, 0.4313, 0.5026, 0.55, 0.5019, 0.55, 0.7481, 0.4312, 0.7474, 0.2, 0.7474, 0.2, 0.75, 0.125, 0.7474, 0.55, 0.0, 0.625, 0.002586, 0.55, 0.002586, 0.2, 0.5026, 0.125, 0.5026, 0.2, 0.5, 0.625, 0.2733, 0.55, 0.3063, 0.55, 0.2474, 0.3, 0.7474, 0.4312, 0.7474, 0.375, 0.7875, 0.6625, 0.7862, 0.55, 0.825, 0.55, 0.7481, 0.3, 0.5026, 0.375, 0.4625, 0.4313, 0.5026, 0.6625, 0.4638, 0.55, 0.5019, 0.55, 0.425, 0.2, 0.5026, 0.2, 0.7474, 0.125, 0.7474, 0.125, 0.5026, 0.45, 0.0, 0.55, 0.0, 0.55, 0.002586, 0.45, 0.002586, 0.625, 0.002586, 0.625, 0.2733, 0.55, 0.2474, 0.55, 0.002586, 0.55, 0.3063, 0.45, 0.325, 0.45, 0.2474, 0.55, 0.2474, 0.3, 0.5026, 0.2, 0.5026, 0.2, 0.5, 0.375, 0.4625, 0.625, 0.2733, 0.6625, 0.4638, 0.55, 0.425, 0.55, 0.3063, 0.55, 0.5019, 0.4313, 0.5026, 0.375, 0.4625, 0.55, 0.425, 0.3, 0.7474, 0.3, 0.5026, 0.4313, 0.5026, 0.4312, 0.7474, 0.6625, 0.4638, 0.6625, 0.7862, 0.55, 0.7481, 0.55, 0.5019, 0.55, 0.825, 0.375, 0.7875, 0.4312, 0.7474, 0.55, 0.7481, 0.2, 0.7474, 0.3, 0.7474, 0.375, 0.7875, 0.2, 0.75, 0.6625, 0.7862, 0.625, 0.925, 0.55, 0.925, 0.55, 0.825, 0.2, 0.5026, 0.3, 0.5026, 0.3, 0.7474, 0.2, 0.7474, 0.45, 0.002586, 0.55, 0.002586, 0.55, 0.2474, 0.45, 0.2474, 0.375, 0.7875, 0.55, 0.825, 0.55, 0.925, 0.45, 0.925, 0.6625, 0.4638, 0.8, 0.5026, 0.8, 0.7474, 0.6625, 0.7862, 0.45, 0.325, 0.55, 0.3063, 0.55, 0.425, 0.375, 0.4625, 0.4313, 0.5026, 0.55, 0.5019, 0.55, 0.7481, 0.4312, 0.7474, 0.1806, 0.6944, 0.1806, 0.75, 0.125, 0.6944, 0.62, 0.0, 0.625, 0.05556, 0.62, 0.05556, 0.1806, 0.5556, 0.125, 0.5556, 0.1806, 0.5, 0.625, 0.2315, 0.62, 0.2917, 0.62, 0.1944, 0.3194, 0.6944, 0.3787, 0.6944, 0.3497, 0.7778, 0.6528, 0.75, 0.62, 0.8056, 0.62, 0.7083, 0.3194, 0.5556, 0.3497, 0.4722, 0.3788, 0.5556, 0.6528, 0.5, 0.62, 0.5417, 0.62, 0.4444, 0.1806, 0.5556, 0.1806, 0.6944, 0.125, 0.6944, 0.125, 0.5556, 0.38, 0.0, 0.62, 0.0, 0.62, 0.05556, 0.38, 0.05556, 0.625, 0.05556, 0.625, 0.2315, 0.62, 0.1944, 0.62, 0.05556, 0.62, 0.2917, 0.38, 0.3056, 0.38, 0.1944, 0.62, 0.1944, 0.3194, 0.5556, 0.1806, 0.5556, 0.1806, 0.5, 0.3497, 0.4722, 0.625, 0.2315, 0.6528, 0.5, 0.62, 0.4444, 0.62, 0.2917, 0.62, 0.5417, 0.3788, 0.5556, 0.3497, 0.4722, 0.62, 0.4444, 0.3194, 0.6944, 0.3194, 0.5556, 0.3788, 0.5556, 0.3787, 0.6944, 0.6528, 0.5, 0.6528, 0.75, 0.62, 0.7083, 0.62, 0.5417, 0.62, 0.8056, 0.3497, 0.7778, 0.3787, 0.6944, 0.62, 0.7083, 0.1806, 0.6944, 0.3194, 0.6944, 0.3497, 0.7778, 0.1806, 0.75, 0.6528, 0.75, 0.625, 0.9444, 0.62, 0.9444, 0.62, 0.8056, 0.1806, 0.5556, 0.3194, 0.5556, 0.3194, 0.6944, 0.1806, 0.6944, 0.38, 0.05556, 0.62, 0.05556, 0.62, 0.1944, 0.38, 0.1944, 0.3497, 0.7778, 0.62, 0.8056, 0.62, 0.9444, 0.38, 0.9444, 0.6528, 0.5, 0.8194, 0.5556, 0.8194, 0.6944, 0.6528, 0.75, 0.38, 0.3056, 0.62, 0.2917, 0.62, 0.4444, 0.3497, 0.4722, 0.3788, 0.5556, 0.62, 0.5417, 0.62, 0.7083, 0.3787, 0.6944, 0.1806, 0.6944, 0.1806, 0.75, 0.125, 0.6944, 0.62, 0.0, 0.625, 0.05556, 0.62, 0.05556, 0.1806, 0.5556, 0.125, 0.5556, 0.1806, 0.5, 0.625, 0.2315, 0.62, 0.2917, 0.62, 0.1944, 0.3194, 0.6944, 0.3787, 0.6944, 0.3497, 0.7778, 0.6528, 0.75, 0.62, 0.8056, 0.62, 0.7083, 0.3194, 0.5556, 0.3497, 0.4722, 0.3788, 0.5556, 0.6528, 0.5, 0.62, 0.5417, 0.62, 0.4444, 0.1806, 0.5556, 0.1806, 0.6944, 0.125, 0.6944, 0.125, 0.5556, 0.38, 0.0, 0.62, 0.0, 0.62, 0.05556, 0.38, 0.05556, 0.625, 0.05556, 0.625, 0.2315, 0.62, 0.1944, 0.62, 0.05556, 0.62, 0.2917, 0.38, 0.3056, 0.38, 0.1944, 0.62, 0.1944, 0.3194, 0.5556, 0.1806, 0.5556, 0.1806, 0.5, 0.3497, 0.4722, 0.625, 0.2315, 0.6528, 0.5, 0.62, 0.4444, 0.62, 0.2917, 0.62, 0.5417, 0.3788, 0.5556, 0.3497, 0.4722, 0.62, 0.4444, 0.3194, 0.6944, 0.3194, 0.5556, 0.3788, 0.5556, 0.3787, 0.6944, 0.6528, 0.5, 0.6528, 0.75, 0.62, 0.7083, 0.62, 0.5417, 0.62, 0.8056, 0.3497, 0.7778, 0.3787, 0.6944, 0.62, 0.7083, 0.1806, 0.6944, 0.3194, 0.6944, 0.3497, 0.7778, 0.1806, 0.75, 0.6528, 0.75, 0.625, 0.9444, 0.62, 0.9444, 0.62, 0.8056, 0.1806, 0.5556, 0.3194, 0.5556, 0.3194, 0.6944, 0.1806, 0.6944, 0.38, 0.05556, 0.62, 0.05556, 0.62, 0.1944, 0.38, 0.1944, 0.3497, 0.7778, 0.62, 0.8056, 0.62, 0.9444, 0.38, 0.9444, 0.6528, 0.5, 0.8194, 0.5556, 0.8194, 0.6944, 0.6528, 0.75, 0.38, 0.3056, 0.62, 0.2917, 0.62, 0.4444, 0.3497, 0.4722, 0.3788, 0.5556, 0.62, 0.5417, 0.62, 0.7083, 0.3787, 0.6944, 0.1806, 0.6944, 0.1806, 0.75, 0.125, 0.6944, 0.62, 0.0, 0.625, 0.05556, 0.62, 0.05556, 0.1806, 0.5556, 0.125, 0.5556, 0.1806, 0.5, 0.625, 0.2315, 0.62, 0.2917, 0.62, 0.1944, 0.3194, 0.6944, 0.3787, 0.6944, 0.3497, 0.7778, 0.6528, 0.75, 0.62, 0.8056, 0.62, 0.7083, 0.3194, 0.5556, 0.3497, 0.4722, 0.3788, 0.5556, 0.6528, 0.5, 0.62, 0.5417, 0.62, 0.4444, 0.1806, 0.5556, 0.1806, 0.6944, 0.125, 0.6944, 0.125, 0.5556, 0.38, 0.0, 0.62, 0.0, 0.62, 0.05556, 0.38, 0.05556, 0.625, 0.05556, 0.625, 0.2315, 0.62, 0.1944, 0.62, 0.05556, 0.62, 0.2917, 0.38, 0.3056, 0.38, 0.1944, 0.62, 0.1944, 0.3194, 0.5556, 0.1806, 0.5556, 0.1806, 0.5, 0.3497, 0.4722, 0.625, 0.2315, 0.6528, 0.5, 0.62, 0.4444, 0.62, 0.2917, 0.62, 0.5417, 0.3788, 0.5556, 0.3497, 0.4722, 0.62, 0.4444, 0.3194, 0.6944, 0.3194, 0.5556, 0.3788, 0.5556, 0.3787, 0.6944, 0.6528, 0.5, 0.6528, 0.75, 0.62, 0.7083, 0.62, 0.5417, 0.62, 0.8056, 0.3497, 0.7778, 0.3787, 0.6944, 0.62, 0.7083, 0.1806, 0.6944, 0.3194, 0.6944, 0.3497, 0.7778, 0.1806, 0.75, 0.6528, 0.75, 0.625, 0.9444, 0.62, 0.9444, 0.62, 0.8056, 0.1806, 0.5556, 0.3194, 0.5556, 0.3194, 0.6944, 0.1806, 0.6944, 0.38, 0.05556, 0.62, 0.05556, 0.62, 0.1944, 0.38, 0.1944, 0.3497, 0.7778, 0.62, 0.8056, 0.62, 0.9444, 0.38, 0.9444, 0.6528, 0.5, 0.8194, 0.5556, 0.8194, 0.6944, 0.6528, 0.75, 0.38, 0.3056, 0.62, 0.2917, 0.62, 0.4444, 0.3497, 0.4722, 0.3788, 0.5556, 0.62, 0.5417, 0.62, 0.7083, 0.3787, 0.6944, 0.1806, 0.6944, 0.1806, 0.75, 0.125, 0.6944, 0.62, 0.0, 0.625, 0.05556, 0.62, 0.05556, 0.1806, 0.5556, 0.125, 0.5556, 0.1806, 0.5, 0.625, 0.2315, 0.62, 0.2917, 0.62, 0.1944, 0.3194, 0.6944, 0.3787, 0.6944, 0.3497, 0.7778, 0.6528, 0.75, 0.62, 0.8056, 0.62, 0.7083, 0.3194, 0.5556, 0.3497, 0.4722, 0.3788, 0.5556, 0.6528, 0.5, 0.62, 0.5417, 0.62, 0.4444, 0.1806, 0.5556, 0.1806, 0.6944, 0.125, 0.6944, 0.125, 0.5556, 0.38, 0.0, 0.62, 0.0, 0.62, 0.05556, 0.38, 0.05556, 0.625, 0.05556, 0.625, 0.2315, 0.62, 0.1944, 0.62, 0.05556, 0.62, 0.2917, 0.38, 0.3056, 0.38, 0.1944, 0.62, 0.1944, 0.3194, 0.5556, 0.1806, 0.5556, 0.1806, 0.5, 0.3497, 0.4722, 0.625, 0.2315, 0.6528, 0.5, 0.62, 0.4444, 0.62, 0.2917, 0.62, 0.5417, 0.3788, 0.5556, 0.3497, 0.4722, 0.62, 0.4444, 0.3194, 0.6944, 0.3194, 0.5556, 0.3788, 0.5556, 0.3787, 0.6944, 0.6528, 0.5, 0.6528, 0.75, 0.62, 0.7083, 0.62, 0.5417, 0.62, 0.8056, 0.3497, 0.7778, 0.3787, 0.6944, 0.62, 0.7083, 0.1806, 0.6944, 0.3194, 0.6944, 0.3497, 0.7778, 0.1806, 0.75, 0.6528, 0.75, 0.625, 0.9444, 0.62, 0.9444, 0.62, 0.8056, 0.1806, 0.5556, 0.3194, 0.5556, 0.3194, 0.6944, 0.1806, 0.6944, 0.38, 0.05556, 0.62, 0.05556, 0.62, 0.1944, 0.38, 0.1944, 0.3497, 0.7778, 0.62, 0.8056, 0.62, 0.9444, 0.38, 0.9444, 0.6528, 0.5, 0.8194, 0.5556, 0.8194, 0.6944, 0.6528, 0.75, 0.38, 0.3056, 0.62, 0.2917, 0.62, 0.4444, 0.3497, 0.4722, 0.3788, 0.5556, 0.62, 0.5417, 0.62, 0.7083, 0.3787, 0.6944])
me_cube.materials.append(mat_mat_heli_olive)
me_cube.materials.append(mat_mat_heli_glass)
me_cube.materials.append(mat_mat_heli_dark)
me_cube.update()
me_cone_001 = bpy.data.meshes.new('Cone.001')
me_cone_001.from_pydata([(0.0, 0.19, -0.19), (0.0, 0.19, 0.05), (0.1117, 0.1537, -0.19), (0.1117, 0.1537, 0.05), (0.1807, 0.05871, -0.19), (0.1807, 0.05871, 0.05), (0.1807, -0.05871, -0.19), (0.1807, -0.05871, 0.05), (0.1117, -0.1537, -0.19), (0.1117, -0.1537, 0.05), (0.0, -0.19, -0.19), (0.0, -0.19, 0.05), (-0.1117, -0.1537, -0.19), (-0.1117, -0.1537, 0.05), (-0.1807, -0.05871, -0.19), (-0.1807, -0.05871, 0.05), (-0.1807, 0.05871, -0.19), (-0.1807, 0.05871, 0.05), (-0.1117, 0.1537, -0.19), (-0.1117, 0.1537, 0.05), (-3.68, -0.15, -0.035), (-3.68, -0.17, -0.015), (-3.7, -0.15, -0.015), (-3.68, -0.17, 0.015), (-3.68, -0.15, 0.035), (-3.7, -0.15, 0.015), (-3.68, 0.15, -0.035), (-3.7, 0.15, -0.015), (-3.68, 0.17, -0.015), (-3.68, 0.15, 0.035), (-3.68, 0.17, 0.015), (-3.7, 0.15, 0.015), (3.68, -0.15, -0.035), (3.7, -0.15, -0.015), (3.68, -0.17, -0.015), (3.68, -0.15, 0.035), (3.68, -0.17, 0.015), (3.7, -0.15, 0.015), (3.68, 0.15, -0.035), (3.68, 0.17, -0.015), (3.7, 0.15, -0.015), (3.68, 0.15, 0.035), (3.7, 0.15, 0.015), (3.68, 0.17, 0.015), (-0.15, -3.68, -0.035), (-0.15, -3.7, -0.015), (-0.17, -3.68, -0.015), (-0.15, -3.7, 0.015), (-0.15, -3.68, 0.035), (-0.17, -3.68, 0.015), (-0.15, 3.68, -0.035), (-0.17, 3.68, -0.015), (-0.15, 3.7, -0.015), (-0.15, 3.68, 0.035), (-0.15, 3.7, 0.015), (-0.17, 3.68, 0.015), (0.15, -3.68, -0.035), (0.17, -3.68, -0.015), (0.15, -3.7, -0.015), (0.15, -3.68, 0.035), (0.15, -3.7, 0.015), (0.17, -3.68, 0.015), (0.15, 3.68, -0.035), (0.15, 3.7, -0.015), (0.17, 3.68, -0.015), (0.15, 3.68, 0.035), (0.17, 3.68, 0.015), (0.15, 3.7, 0.015)], [], [(0, 1, 3, 2), (2, 3, 5, 4), (4, 5, 7, 6), (6, 7, 9, 8), (8, 9, 11, 10), (10, 11, 13, 12), (12, 13, 15, 14), (14, 15, 17, 16), (3, 1, 19, 17, 15, 13, 11, 9, 7, 5), (16, 17, 19, 18), (18, 19, 1, 0), (0, 2, 4, 6, 8, 10, 12, 14, 16, 18), (20, 21, 22), (23, 24, 25), (26, 27, 28), (29, 30, 31), (32, 33, 34), (35, 36, 37), (38, 39, 40), (41, 42, 43), (26, 20, 22, 27), (21, 23, 25, 22), (24, 29, 31, 25), (30, 28, 27, 31), (38, 26, 28, 39), (29, 41, 43, 30), (42, 40, 39, 43), (32, 38, 40, 33), (41, 35, 37, 42), (36, 34, 33, 37), (20, 32, 34, 21), (35, 24, 23, 36), (26, 38, 32, 20), (22, 25, 31, 27), (34, 36, 23, 21), (41, 29, 24, 35), (28, 30, 43, 39), (40, 42, 37, 33), (44, 45, 46), (47, 48, 49), (50, 51, 52), (53, 54, 55), (56, 57, 58), (59, 60, 61), (62, 63, 64), (65, 66, 67), (50, 44, 46, 51), (45, 47, 49, 46), (48, 53, 55, 49), (54, 52, 51, 55), (62, 50, 52, 63), (53, 65, 67, 54), (66, 64, 63, 67), (56, 62, 64, 57), (65, 59, 61, 66), (60, 58, 57, 61), (44, 56, 58, 45), (59, 48, 47, 60), (50, 62, 56, 44), (46, 49, 55, 51), (58, 60, 47, 45), (65, 53, 48, 59), (52, 54, 67, 63), (64, 66, 61, 57)])
_uv = me_cone_001.uv_layers.new(name='UVMap')
_uv.uv.foreach_set('vector', [1.0, 0.5, 1.0, 1.0, 0.9, 1.0, 0.9, 0.5, 0.9, 0.5, 0.9, 1.0, 0.8, 1.0, 0.8, 0.5, 0.8, 0.5, 0.8, 1.0, 0.7, 1.0, 0.7, 0.5, 0.7, 0.5, 0.7, 1.0, 0.6, 1.0, 0.6, 0.5, 0.6, 0.5, 0.6, 1.0, 0.5, 1.0, 0.5, 0.5, 0.5, 0.5, 0.5, 1.0, 0.4, 1.0, 0.4, 0.5, 0.4, 0.5, 0.4, 1.0, 0.3, 1.0, 0.3, 0.5, 0.3, 0.5, 0.3, 1.0, 0.2, 1.0, 0.2, 0.5, 0.3911, 0.4442, 0.25, 0.49, 0.1089, 0.4442, 0.02175, 0.3242, 0.02175, 0.1758, 0.1089, 0.05584, 0.25, 0.01, 0.3911, 0.05584, 0.4783, 0.1758, 0.4783, 0.3242, 0.2, 0.5, 0.2, 1.0, 0.1, 1.0, 0.1, 0.5, 0.1, 0.5, 0.1, 1.0, -7.451e-08, 1.0, -7.451e-08, 0.5, 0.75, 0.49, 0.8911, 0.4442, 0.9783, 0.3242, 0.9783, 0.1758, 0.8911, 0.05584, 0.75, 0.01, 0.6089, 0.05584, 0.5217, 0.1758, 0.5217, 0.3242, 0.6089, 0.4442, 0.1257, 0.7353, 0.1257, 0.75, 0.125, 0.7353, 0.5536, 0.0, 0.625, 0.01471, 0.5536, 0.01471, 0.1257, 0.5147, 0.125, 0.5147, 0.1257, 0.5, 0.625, 0.2404, 0.5536, 0.2505, 0.5536, 0.2353, 0.3743, 0.7353, 0.4286, 0.7353, 0.4104, 0.7503, 0.6253, 0.743, 0.5536, 0.7507, 0.5536, 0.739, 0.3743, 0.5147, 0.4104, 0.4997, 0.4286, 0.5147, 0.6253, 0.507, 0.5536, 0.511, 0.5536, 0.4993, 0.1257, 0.5147, 0.1257, 0.7353, 0.125, 0.7353, 0.125, 0.5147, 0.4464, 0.0, 0.5536, 0.0, 0.5536, 0.01471, 0.4464, 0.01471, 0.625, 0.01471, 0.625, 0.2404, 0.5536, 0.2353, 0.5536, 0.01471, 0.5536, 0.2505, 0.4464, 0.2507, 0.4464, 0.2353, 0.5536, 0.2353, 0.3743, 0.5147, 0.1257, 0.5147, 0.1257, 0.5, 0.4104, 0.4997, 0.625, 0.2404, 0.6253, 0.507, 0.5536, 0.4993, 0.5536, 0.2505, 0.5536, 0.511, 0.4286, 0.5147, 0.4104, 0.4997, 0.5536, 0.4993, 0.3743, 0.7353, 0.3743, 0.5147, 0.4286, 0.5147, 0.4286, 0.7353, 0.6253, 0.507, 0.6253, 0.743, 0.5536, 0.739, 0.5536, 0.511, 0.5536, 0.7507, 0.4104, 0.7503, 0.4286, 0.7353, 0.5536, 0.739, 0.1257, 0.7353, 0.3743, 0.7353, 0.4104, 0.7503, 0.1257, 0.75, 0.6253, 0.743, 0.625, 0.9993, 0.5536, 0.9993, 0.5536, 0.7507, 0.1257, 0.5147, 0.3743, 0.5147, 0.3743, 0.7353, 0.1257, 0.7353, 0.4464, 0.01471, 0.5536, 0.01471, 0.5536, 0.2353, 0.4464, 0.2353, 0.4104, 0.7503, 0.5536, 0.7507, 0.5536, 0.9993, 0.4464, 0.9993, 0.6253, 0.507, 0.8743, 0.5147, 0.8743, 0.7353, 0.6253, 0.743, 0.4464, 0.2507, 0.5536, 0.2505, 0.5536, 0.4993, 0.4104, 0.4997, 0.4286, 0.5147, 0.5536, 0.511, 0.5536, 0.739, 0.4286, 0.7353, 0.1397, 0.7493, 0.1397, 0.75, 0.125, 0.7493, 0.5536, 0.0, 0.625, 0.0006757, 0.5536, 0.0006757, 0.1397, 0.5007, 0.125, 0.5007, 0.1397, 0.5, 0.625, 0.2545, 0.5536, 0.261, 0.5536, 0.2493, 0.3603, 0.7493, 0.4286, 0.7493, 0.4034, 0.7574, 0.6324, 0.757, 0.5536, 0.7647, 0.5536, 0.7495, 0.3603, 0.5007, 0.4034, 0.4926, 0.4286, 0.5007, 0.6324, 0.493, 0.5536, 0.5005, 0.5536, 0.4853, 0.1397, 0.5007, 0.1397, 0.7493, 0.125, 0.7493, 0.125, 0.5007, 0.4464, 0.0, 0.5536, 0.0, 0.5536, 0.0006757, 0.4464, 0.0006757, 0.625, 0.0006757, 0.625, 0.2545, 0.5536, 0.2493, 0.5536, 0.0006757, 0.5536, 0.261, 0.4464, 0.2647, 0.4464, 0.2493, 0.5536, 0.2493, 0.3603, 0.5007, 0.1397, 0.5007, 0.1397, 0.5, 0.4034, 0.4926, 0.625, 0.2545, 0.6324, 0.493, 0.5536, 0.4853, 0.5536, 0.261, 0.5536, 0.5005, 0.4286, 0.5007, 0.4034, 0.4926, 0.5536, 0.4853, 0.3603, 0.7493, 0.3603, 0.5007, 0.4286, 0.5007, 0.4286, 0.7493, 0.6324, 0.493, 0.6324, 0.757, 0.5536, 0.7495, 0.5536, 0.5005, 0.5536, 0.7647, 0.4034, 0.7574, 0.4286, 0.7493, 0.5536, 0.7495, 0.1397, 0.7493, 0.3603, 0.7493, 0.4034, 0.7574, 0.1397, 0.75, 0.6324, 0.757, 0.625, 0.9853, 0.5536, 0.9853, 0.5536, 0.7647, 0.1397, 0.5007, 0.3603, 0.5007, 0.3603, 0.7493, 0.1397, 0.7493, 0.4464, 0.0006757, 0.5536, 0.0006757, 0.5536, 0.2493, 0.4464, 0.2493, 0.4034, 0.7574, 0.5536, 0.7647, 0.5536, 0.9853, 0.4464, 0.9853, 0.6324, 0.493, 0.8603, 0.5007, 0.8603, 0.7493, 0.6324, 0.757, 0.4464, 0.2647, 0.5536, 0.261, 0.5536, 0.4853, 0.4034, 0.4926, 0.4286, 0.5007, 0.5536, 0.5005, 0.5536, 0.7495, 0.4286, 0.7493])
me_cone_001.materials.append(mat_mat_heli_dark)
me_cone_001.update()
me_cone_002 = bpy.data.meshes.new('Cone.002')
me_cone_002.from_pydata([(-0.07, 0.11, -1.711e-09), (0.03, 0.11, 1.711e-09), (-0.07, 0.07778, -0.07778), (0.03, 0.07778, -0.07778), (-0.07, 0.0, -0.11), (0.03, 0.0, -0.11), (-0.07, -0.07778, -0.07778), (0.03, -0.07778, -0.07778), (-0.07, -0.11, -1.711e-09), (0.03, -0.11, 1.711e-09), (-0.07, -0.07778, 0.07778), (0.03, -0.07778, 0.07778), (-0.07, 0.0, 0.11), (0.03, 0.0, 0.11), (-0.07, 0.07778, 0.07778), (0.03, 0.07778, 0.07778), (-0.01, -0.06, -0.775), (-0.01, -0.08, -0.755), (-0.03, -0.06, -0.755), (-0.01, -0.08, 0.755), (-0.01, -0.06, 0.775), (-0.03, -0.06, 0.755), (-0.01, 0.06, -0.775), (-0.03, 0.06, -0.755), (-0.01, 0.08, -0.755), (-0.01, 0.06, 0.775), (-0.01, 0.08, 0.755), (-0.03, 0.06, 0.755), (0.01, -0.06, -0.775), (0.03, -0.06, -0.755), (0.01, -0.08, -0.755), (0.01, -0.06, 0.775), (0.01, -0.08, 0.755), (0.03, -0.06, 0.755), (0.01, 0.06, -0.775), (0.01, 0.08, -0.755), (0.03, 0.06, -0.755), (0.01, 0.06, 0.775), (0.03, 0.06, 0.755), (0.01, 0.08, 0.755), (-0.01, -0.755, -0.08), (-0.01, -0.775, -0.06), (-0.03, -0.755, -0.06), (-0.01, -0.775, 0.06), (-0.01, -0.755, 0.08), (-0.03, -0.755, 0.06), (-0.01, 0.755, -0.08), (-0.03, 0.755, -0.06), (-0.01, 0.775, -0.06), (-0.01, 0.755, 0.08), (-0.01, 0.775, 0.06), (-0.03, 0.755, 0.06), (0.01, -0.755, -0.08), (0.03, -0.755, -0.06), (0.01, -0.775, -0.06), (0.01, -0.755, 0.08), (0.01, -0.775, 0.06), (0.03, -0.755, 0.06), (0.01, 0.755, -0.08), (0.01, 0.775, -0.06), (0.03, 0.755, -0.06), (0.01, 0.755, 0.08), (0.03, 0.755, 0.06), (0.01, 0.775, 0.06)], [], [(0, 1, 3, 2), (2, 3, 5, 4), (4, 5, 7, 6), (6, 7, 9, 8), (8, 9, 11, 10), (10, 11, 13, 12), (3, 1, 15, 13, 11, 9, 7, 5), (12, 13, 15, 14), (14, 15, 1, 0), (0, 2, 4, 6, 8, 10, 12, 14), (16, 17, 18), (19, 20, 21), (22, 23, 24), (25, 26, 27), (28, 29, 30), (31, 32, 33), (34, 35, 36), (37, 38, 39), (22, 16, 18, 23), (17, 19, 21, 18), (20, 25, 27, 21), (26, 24, 23, 27), (34, 22, 24, 35), (25, 37, 39, 26), (38, 36, 35, 39), (28, 34, 36, 29), (37, 31, 33, 38), (32, 30, 29, 33), (16, 28, 30, 17), (31, 20, 19, 32), (22, 34, 28, 16), (18, 21, 27, 23), (30, 32, 19, 17), (37, 25, 20, 31), (24, 26, 39, 35), (36, 38, 33, 29), (40, 41, 42), (43, 44, 45), (46, 47, 48), (49, 50, 51), (52, 53, 54), (55, 56, 57), (58, 59, 60), (61, 62, 63), (46, 40, 42, 47), (41, 43, 45, 42), (44, 49, 51, 45), (50, 48, 47, 51), (58, 46, 48, 59), (49, 61, 63, 50), (62, 60, 59, 63), (52, 58, 60, 53), (61, 55, 57, 62), (56, 54, 53, 57), (40, 52, 54, 41), (55, 44, 43, 56), (46, 58, 52, 40), (42, 45, 51, 47), (54, 56, 43, 41), (61, 49, 44, 55), (48, 50, 63, 59), (60, 62, 57, 53)])
_uv = me_cone_002.uv_layers.new(name='UVMap')
_uv.uv.foreach_set('vector', [1.0, 0.5, 1.0, 1.0, 0.875, 1.0, 0.875, 0.5, 0.875, 0.5, 0.875, 1.0, 0.75, 1.0, 0.75, 0.5, 0.75, 0.5, 0.75, 1.0, 0.625, 1.0, 0.625, 0.5, 0.625, 0.5, 0.625, 1.0, 0.5, 1.0, 0.5, 0.5, 0.5, 0.5, 0.5, 1.0, 0.375, 1.0, 0.375, 0.5, 0.375, 0.5, 0.375, 1.0, 0.25, 1.0, 0.25, 0.5, 0.4197, 0.4197, 0.25, 0.49, 0.08029, 0.4197, 0.01, 0.25, 0.08029, 0.08029, 0.25, 0.01, 0.4197, 0.08029, 0.49, 0.25, 0.25, 0.5, 0.25, 1.0, 0.125, 1.0, 0.125, 0.5, 0.125, 0.5, 0.125, 1.0, 0.0, 1.0, 0.0, 0.5, 0.75, 0.49, 0.9197, 0.4197, 0.99, 0.25, 0.9197, 0.08029, 0.75, 0.01, 0.5803, 0.08029, 0.51, 0.25, 0.5803, 0.4197, 0.2083, 0.7188, 0.2083, 0.75, 0.125, 0.7188, 0.6218, 0.0, 0.625, 0.03125, 0.6218, 0.03125, 0.2083, 0.5312, 0.125, 0.5312, 0.2083, 0.5, 0.625, 0.2569, 0.6218, 0.3125, 0.6218, 0.2187, 0.2917, 0.7188, 0.3774, 0.7188, 0.3349, 0.7917, 0.6667, 0.776, 0.6218, 0.8333, 0.6218, 0.7266, 0.2917, 0.5312, 0.3349, 0.4583, 0.3774, 0.5312, 0.6667, 0.474, 0.6218, 0.5234, 0.6218, 0.4167, 0.2083, 0.5312, 0.2083, 0.7188, 0.125, 0.7188, 0.125, 0.5312, 0.3782, 0.0, 0.6218, 0.0, 0.6218, 0.03125, 0.3782, 0.03125, 0.625, 0.03125, 0.625, 0.2569, 0.6218, 0.2187, 0.6218, 0.03125, 0.6218, 0.3125, 0.3782, 0.3333, 0.3782, 0.2187, 0.6218, 0.2187, 0.2917, 0.5312, 0.2083, 0.5312, 0.2083, 0.5, 0.3349, 0.4583, 0.625, 0.2569, 0.6667, 0.474, 0.6218, 0.4167, 0.6218, 0.3125, 0.6218, 0.5234, 0.3774, 0.5312, 0.3349, 0.4583, 0.6218, 0.4167, 0.2917, 0.7188, 0.2917, 0.5312, 0.3774, 0.5312, 0.3774, 0.7188, 0.6667, 0.474, 0.6667, 0.776, 0.6218, 0.7266, 0.6218, 0.5234, 0.6218, 0.8333, 0.3349, 0.7917, 0.3774, 0.7188, 0.6218, 0.7266, 0.2083, 0.7188, 0.2917, 0.7188, 0.3349, 0.7917, 0.2083, 0.75, 0.6667, 0.776, 0.625, 0.9167, 0.6218, 0.9167, 0.6218, 0.8333, 0.2083, 0.5312, 0.2917, 0.5312, 0.2917, 0.7188, 0.2083, 0.7188, 0.3782, 0.03125, 0.6218, 0.03125, 0.6218, 0.2187, 0.3782, 0.2187, 0.3349, 0.7917, 0.6218, 0.8333, 0.6218, 0.9167, 0.3782, 0.9167, 0.6667, 0.474, 0.7917, 0.5312, 0.7917, 0.7188, 0.6667, 0.776, 0.3782, 0.3333, 0.6218, 0.3125, 0.6218, 0.4167, 0.3349, 0.4583, 0.3774, 0.5312, 0.6218, 0.5234, 0.6218, 0.7266, 0.3774, 0.7188, 0.2083, 0.7468, 0.2083, 0.75, 0.125, 0.7468, 0.5938, 0.0, 0.625, 0.003226, 0.5937, 0.003226, 0.2083, 0.5032, 0.125, 0.5032, 0.2083, 0.5, 0.625, 0.2756, 0.5938, 0.3125, 0.5938, 0.2468, 0.2917, 0.7468, 0.3984, 0.7468, 0.349, 0.7917, 0.6667, 0.7901, 0.5938, 0.8333, 0.5938, 0.7476, 0.2917, 0.5032, 0.349, 0.4583, 0.3984, 0.5032, 0.6667, 0.4599, 0.5938, 0.5024, 0.5938, 0.4167, 0.2083, 0.5032, 0.2083, 0.7468, 0.125, 0.7468, 0.125, 0.5032, 0.4062, 0.0, 0.5938, 0.0, 0.5937, 0.003226, 0.4062, 0.003226, 0.625, 0.003226, 0.625, 0.2756, 0.5938, 0.2468, 0.5937, 0.003226, 0.5938, 0.3125, 0.4063, 0.3333, 0.4062, 0.2468, 0.5938, 0.2468, 0.2917, 0.5032, 0.2083, 0.5032, 0.2083, 0.5, 0.349, 0.4583, 0.625, 0.2756, 0.6667, 0.4599, 0.5938, 0.4167, 0.5938, 0.3125, 0.5938, 0.5024, 0.3984, 0.5032, 0.349, 0.4583, 0.5938, 0.4167, 0.2917, 0.7468, 0.2917, 0.5032, 0.3984, 0.5032, 0.3984, 0.7468, 0.6667, 0.4599, 0.6667, 0.7901, 0.5938, 0.7476, 0.5938, 0.5024, 0.5938, 0.8333, 0.349, 0.7917, 0.3984, 0.7468, 0.5938, 0.7476, 0.2083, 0.7468, 0.2917, 0.7468, 0.349, 0.7917, 0.2083, 0.75, 0.6667, 0.7901, 0.625, 0.9167, 0.5938, 0.9167, 0.5938, 0.8333, 0.2083, 0.5032, 0.2917, 0.5032, 0.2917, 0.7468, 0.2083, 0.7468, 0.4062, 0.003226, 0.5937, 0.003226, 0.5938, 0.2468, 0.4062, 0.2468, 0.349, 0.7917, 0.5938, 0.8333, 0.5938, 0.9167, 0.4062, 0.9167, 0.6667, 0.4599, 0.7917, 0.5032, 0.7917, 0.7468, 0.6667, 0.7901, 0.4063, 0.3333, 0.5938, 0.3125, 0.5938, 0.4167, 0.349, 0.4583, 0.3984, 0.5032, 0.5938, 0.5024, 0.5938, 0.7476, 0.3984, 0.7468])
me_cone_002.materials.append(mat_mat_heli_dark)
me_cone_002.update()

# ---- objects
ob_body = bpy.data.objects.new('Body', me_cube)
ob_rotor = bpy.data.objects.new('Rotor', me_cone_001)
ob_tailrotor = bpy.data.objects.new('TailRotor', me_cone_002)

# ---- transforms, parenting, visibility, modifiers, constraints
ob_body.location = (0.0, 0.1, 1.0)
ob_rotor.location = (0.0, 0.15, 2.25)
ob_rotor.rotation_mode = 'QUATERNION'
ob_rotor.rotation_quaternion = (1.0, 0.0, 0.0, 0.0)
ob_tailrotor.location = (0.42, 5.62, 1.35)
ob_tailrotor.rotation_mode = 'QUATERNION'
ob_tailrotor.rotation_quaternion = (1.0, 0.0, 0.0, 0.0)

# ---- collection membership
scene.collection.objects.link(ob_body)
scene.collection.objects.link(ob_rotor)
scene.collection.objects.link(ob_tailrotor)

# ---- scene / render settings (as saved in the file)
scene.frame_start = 1; scene.frame_end = 250; scene.frame_set(1)
scene.render.engine = 'BLENDER_EEVEE_NEXT'
scene.render.bake_bias = 0.0
scene.render.bake_samples = 0
scene.render.compositor_device = 'GPU'
scene.eevee.use_volume_custom_range = False
scene.eevee.fast_gi_thickness_near = 0.1
scene.eevee.fast_gi_thickness_far = 0.0
scene.eevee.ray_tracing_options.screen_trace_thickness = 0.1
bpy.context.view_layer.update()

# ---- added for rendering (the .blend has no active camera and no usable light): camera, sun + grey world if the file has none
cam_auto = bpy.data.cameras.new('AutoCamera')
cam_auto.lens = 50.0
cam_auto.sensor_width = 36.0
cam_auto.clip_end = 1000.0
ob_auto_camera = bpy.data.objects.new('AutoCamera', cam_auto)
scene.collection.objects.link(ob_auto_camera)
ob_auto_camera.location = (11.6875, -12.6024, 10.435)
ob_auto_camera.rotation_euler = (1.09748, -7.21219e-08, 0.694738)
scene.camera = ob_auto_camera
light_auto_sun = bpy.data.lights.new('AutoSun', 'SUN')
light_auto_sun.energy = 3.0
light_auto_sun.angle = 0.0523599
ob_auto_sun = bpy.data.objects.new('AutoSun', light_auto_sun)
scene.collection.objects.link(ob_auto_sun)
ob_auto_sun.rotation_euler = (0.872665, 0.174533, 0.523599)
if scene.world is None:
    world_auto = bpy.data.worlds.new('AutoWorld')
    world_auto.color = (0.3, 0.3, 0.3)
    scene.world = world_auto
bpy.context.view_layer.update()
